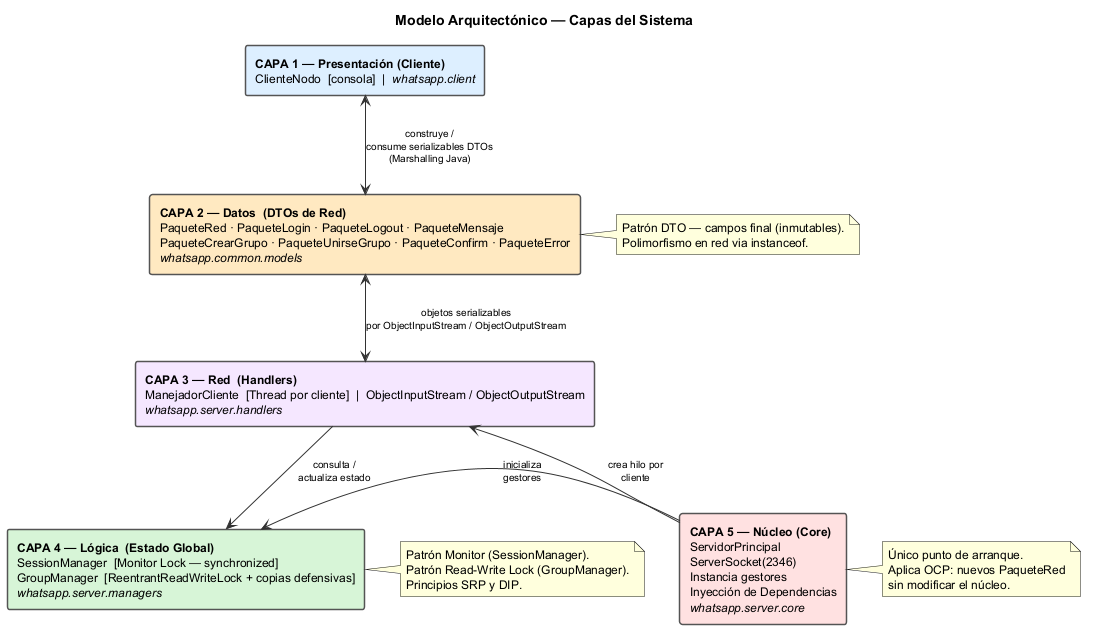

The diagram above was rendered by PlantUML. Its source (embedded in the PNG):
@startuml ArquitecturaCapas
title Modelo Arquitectónico — Capas del Sistema

top to bottom direction

skinparam defaultFontSize 12
skinparam rectangleFontSize 12
skinparam rectangleBorderColor #555555
skinparam rectangleBorderThickness 1.5
skinparam ArrowColor #333333
skinparam ArrowFontSize 10
skinparam shadowing false

' ─────────────────────────────────────────────────────────
' COLUMNA PRINCIPAL: flujo de comunicación (izquierda)
' ─────────────────────────────────────────────────────────

rectangle "<b>CAPA 1 — Presentación (Cliente)</b>\nClienteNodo  [consola]  |  <i>whatsapp.client</i>" as C1 #DDEEFF
rectangle "<b>CAPA 2 — Datos  (DTOs de Red)</b>\nPaqueteRed · PaqueteLogin · PaqueteLogout · PaqueteMensaje\nPaqueteCrearGrupo · PaqueteUnirseGrupo · PaqueteConfirm · PaqueteError\n<i>whatsapp.common.models</i>" as C2 #FFE8C0
rectangle "<b>CAPA 3 — Red  (Handlers)</b>\nManejadorCliente  [Thread por cliente]  |  ObjectInputStream / ObjectOutputStream\n<i>whatsapp.server.handlers</i>" as C3 #F5E6FF
rectangle "<b>CAPA 4 — Lógica  (Estado Global)</b>\nSessionManager  [Monitor Lock — synchronized]\nGroupManager  [ReentrantReadWriteLock + copias defensivas]\n<i>whatsapp.server.managers</i>" as C4 #D6F5D6

' ─────────────────────────────────────────────────────────
' CAPA 5 al costado derecho (bootstrapper)
' ─────────────────────────────────────────────────────────

rectangle "<b>CAPA 5 — Núcleo (Core)</b>\nServidorPrincipal\nServerSocket(2346)\nInstancia gestores\nInyección de Dependencias\n<i>whatsapp.server.core</i>" as C5 #FFE0E0

' ─────────────────────────────────────────────────────────
' FLUJO DE COMUNICACIÓN (columna principal, top → bottom)
' ─────────────────────────────────────────────────────────

C1 <-->  C2 :  construye /\nconsume serializables DTOs\n(Marshalling Java)
C2 <--> C3 : objetos serializables\npor ObjectInputStream / ObjectOutputStream
C3 -down-> C4 : consulta /\nactualiza estado

' ─────────────────────────────────────────────────────────
' RELACIONES DE INICIALIZACIÓN (Core → capas del servidor)
' ─────────────────────────────────────────────────────────

C5 -left-> C3 : crea hilo por\ncliente
C5 -left-> C4 : inicializa\ngestores

' ─────────────────────────────────────────────────────────
' NOTAS
' ─────────────────────────────────────────────────────────

note right of C2
  Patrón DTO — campos final (inmutables).
  Polimorfismo en red via instanceof.
end note

note right of C4
  Patrón Monitor (SessionManager).
  Patrón Read-Write Lock (GroupManager).
  Principios SRP y DIP.
end note

note right of C5
  Único punto de arranque.
  Aplica OCP: nuevos PaqueteRed
  sin modificar el núcleo.
end note

@enduml